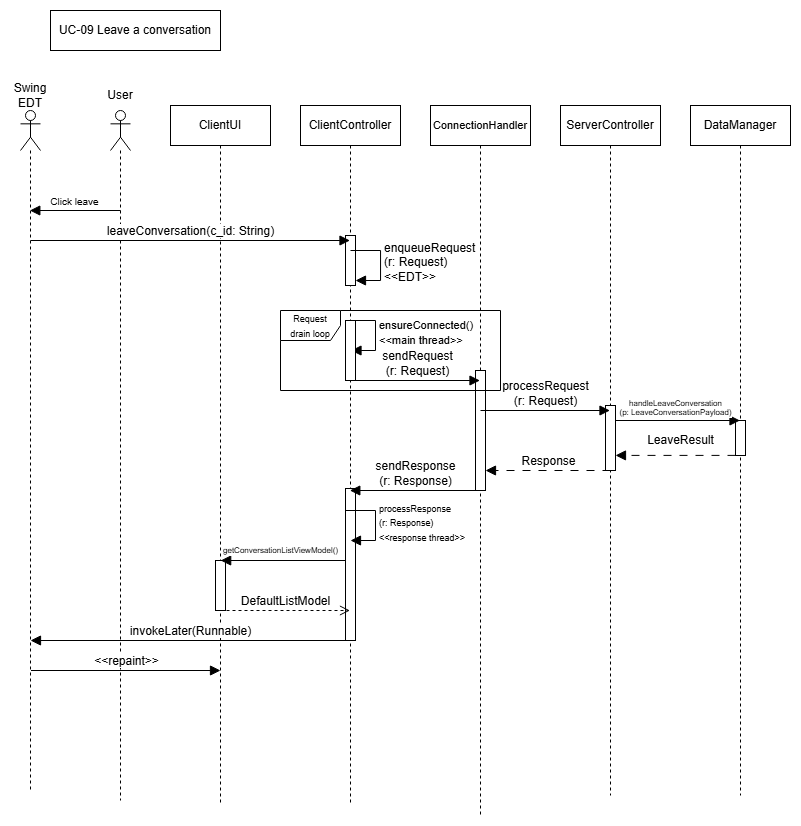

The diagram above was exported from draw.io. Its source (the exported page's mxGraphModel, read from the mxfile embedded in the PNG):
<mxGraphModel dx="1663" dy="2084" grid="1" gridSize="10" guides="1" tooltips="1" connect="1" arrows="1" fold="1" page="1" pageScale="1" pageWidth="850" pageHeight="1100" math="0" shadow="0">
  <root>
    <mxCell id="0" />
    <mxCell id="1" parent="0" />
    <mxCell id="77RYi0d63agoKHJUtg8x-1" parent="1" style="shape=umlLifeline;perimeter=lifelinePerimeter;whiteSpace=wrap;html=1;container=1;dropTarget=0;collapsible=0;recursiveResize=0;outlineConnect=0;portConstraint=eastwest;newEdgeStyle={&quot;curved&quot;:0,&quot;rounded&quot;:0};participant=umlActor;size=40;" value="" vertex="1">
      <mxGeometry height="690" width="20" x="80" y="-980" as="geometry" />
    </mxCell>
    <mxCell id="77RYi0d63agoKHJUtg8x-2" parent="1" style="shape=umlLifeline;perimeter=lifelinePerimeter;whiteSpace=wrap;html=1;container=1;dropTarget=0;collapsible=0;recursiveResize=0;outlineConnect=0;portConstraint=eastwest;newEdgeStyle={&quot;curved&quot;:0,&quot;rounded&quot;:0};" value="ClientUI" vertex="1">
      <mxGeometry height="700" width="100" x="140" y="-985" as="geometry" />
    </mxCell>
    <mxCell id="QMA4XuyCzuSQMxs3IK8t-1" parent="77RYi0d63agoKHJUtg8x-2" style="html=1;points=[[0,0,0,0,5],[0,1,0,0,-5],[1,0,0,0,5],[1,1,0,0,-5]];perimeter=orthogonalPerimeter;outlineConnect=0;targetShapes=umlLifeline;portConstraint=eastwest;newEdgeStyle={&quot;curved&quot;:0,&quot;rounded&quot;:0};" value="" vertex="1">
      <mxGeometry height="50" width="10" x="45" y="455" as="geometry" />
    </mxCell>
    <mxCell id="77RYi0d63agoKHJUtg8x-4" parent="1" style="shape=umlLifeline;perimeter=lifelinePerimeter;whiteSpace=wrap;html=1;container=1;dropTarget=0;collapsible=0;recursiveResize=0;outlineConnect=0;portConstraint=eastwest;newEdgeStyle={&quot;curved&quot;:0,&quot;rounded&quot;:0};" value="ClientController" vertex="1">
      <mxGeometry height="700" width="100" x="270" y="-985" as="geometry" />
    </mxCell>
    <mxCell id="LmZbWUpRrkqa3ihQ6bAQ-1" parent="77RYi0d63agoKHJUtg8x-4" style="html=1;points=[[0,0,0,0,5],[0,1,0,0,-5],[1,0,0,0,5],[1,1,0,0,-5]];perimeter=orthogonalPerimeter;outlineConnect=0;targetShapes=umlLifeline;portConstraint=eastwest;newEdgeStyle={&quot;curved&quot;:0,&quot;rounded&quot;:0};" value="" vertex="1">
      <mxGeometry height="50" width="10" x="45" y="130" as="geometry" />
    </mxCell>
    <mxCell id="LmZbWUpRrkqa3ihQ6bAQ-2" edge="1" parent="77RYi0d63agoKHJUtg8x-4" style="html=1;align=left;spacingLeft=2;endArrow=block;rounded=0;edgeStyle=orthogonalEdgeStyle;curved=0;rounded=0;fontSize=12;startSize=8;endSize=8;" target="LmZbWUpRrkqa3ihQ6bAQ-1" value="enqueueRequest&lt;div&gt;(r: Request)&lt;/div&gt;&lt;div&gt;&amp;lt;&amp;lt;EDT&amp;gt;&amp;gt;&lt;/div&gt;">
      <mxGeometry relative="1" as="geometry">
        <Array as="points">
          <mxPoint x="80" y="175" />
        </Array>
        <mxPoint x="50" y="145" as="sourcePoint" />
      </mxGeometry>
    </mxCell>
    <mxCell id="E14vhZxOZKnsDmUefz2b-8" parent="77RYi0d63agoKHJUtg8x-4" style="html=1;outlineConnect=0;targetShapes=umlLifeline;portConstraint=eastwest;newEdgeStyle={&quot;curved&quot;:0,&quot;rounded&quot;:0};points=[[0,0,0,0,5],[0,1,0,0,-5],[1,0,0,0,5],[1,1,0,0,-5]];perimeter=orthogonalPerimeter;" value="" vertex="1">
      <mxGeometry height="152" width="10" x="45" y="383" as="geometry" />
    </mxCell>
    <mxCell id="E14vhZxOZKnsDmUefz2b-12" edge="1" parent="77RYi0d63agoKHJUtg8x-4" style="html=1;align=left;spacingLeft=2;endArrow=block;rounded=0;edgeStyle=orthogonalEdgeStyle;curved=0;rounded=0;fontSize=12;startSize=8;endSize=8;" value="&lt;font style=&quot;font-size: 9px;&quot;&gt;processResponse&lt;/font&gt;&lt;div&gt;&lt;font style=&quot;font-size: 9px;&quot;&gt;(r: Response)&lt;/font&gt;&lt;/div&gt;&lt;div&gt;&lt;font style=&quot;font-size: 9px;&quot;&gt;&amp;lt;&amp;lt;response thread&amp;gt;&amp;gt;&lt;/font&gt;&lt;/div&gt;">
      <mxGeometry relative="1" as="geometry">
        <Array as="points">
          <mxPoint x="75" y="435" />
        </Array>
        <mxPoint x="45" y="405" as="sourcePoint" />
        <mxPoint x="50" y="435" as="targetPoint" />
      </mxGeometry>
    </mxCell>
    <mxCell id="77RYi0d63agoKHJUtg8x-6" parent="1" style="shape=umlLifeline;perimeter=lifelinePerimeter;whiteSpace=wrap;html=1;container=1;dropTarget=0;collapsible=0;recursiveResize=0;outlineConnect=0;portConstraint=eastwest;newEdgeStyle={&quot;curved&quot;:0,&quot;rounded&quot;:0};size=40;" value="&lt;font style=&quot;font-size: 11px;&quot;&gt;ConnectionHandler&lt;/font&gt;" vertex="1">
      <mxGeometry height="710" width="100" x="400" y="-985" as="geometry" />
    </mxCell>
    <mxCell id="77RYi0d63agoKHJUtg8x-8" parent="1" style="shape=umlLifeline;perimeter=lifelinePerimeter;whiteSpace=wrap;html=1;container=1;dropTarget=0;collapsible=0;recursiveResize=0;outlineConnect=0;portConstraint=eastwest;newEdgeStyle={&quot;curved&quot;:0,&quot;rounded&quot;:0};" value="ServerController" vertex="1">
      <mxGeometry height="690" width="100" x="530" y="-985" as="geometry" />
    </mxCell>
    <mxCell id="77RYi0d63agoKHJUtg8x-10" parent="1" style="shape=umlLifeline;perimeter=lifelinePerimeter;whiteSpace=wrap;html=1;container=1;dropTarget=0;collapsible=0;recursiveResize=0;outlineConnect=0;portConstraint=eastwest;newEdgeStyle={&quot;curved&quot;:0,&quot;rounded&quot;:0};" value="DataManager" vertex="1">
      <mxGeometry height="690" width="100" x="660" y="-985" as="geometry" />
    </mxCell>
    <mxCell id="E14vhZxOZKnsDmUefz2b-4" parent="77RYi0d63agoKHJUtg8x-10" style="html=1;points=[[0,0,0,0,5],[0,1,0,0,-5],[1,0,0,0,5],[1,1,0,0,-5]];perimeter=orthogonalPerimeter;outlineConnect=0;targetShapes=umlLifeline;portConstraint=eastwest;newEdgeStyle={&quot;curved&quot;:0,&quot;rounded&quot;:0};" value="" vertex="1">
      <mxGeometry height="35" width="10" x="45" y="315" as="geometry" />
    </mxCell>
    <mxCell id="77RYi0d63agoKHJUtg8x-16" parent="1" style="rounded=0;whiteSpace=wrap;html=1;" value="UC-09&amp;nbsp;&lt;span style=&quot;font-size:12pt;font-family:'Times New Roman',serif;color:#000000;background-color:transparent;font-weight:400;font-style:normal;font-variant:normal;text-decoration:none;vertical-align:baseline;white-space:pre;white-space:pre-wrap;&quot; id=&quot;docs-internal-guid-3d4e95d4-7fff-9ad8-9950-75fbc147c2df&quot;&gt;&amp;nbsp;Leave a Conversation&lt;/span&gt;" vertex="1">
      <mxGeometry height="40" width="150" x="40" y="-1080" as="geometry" />
    </mxCell>
    <mxCell id="77RYi0d63agoKHJUtg8x-17" parent="1" style="rounded=0;whiteSpace=wrap;html=1;" value="UC-09 Leave a conversation" vertex="1">
      <mxGeometry height="40" width="170" x="20" y="-1080" as="geometry" />
    </mxCell>
    <mxCell id="77RYi0d63agoKHJUtg8x-26" edge="1" parent="1" style="html=1;verticalAlign=bottom;endArrow=block;curved=0;rounded=0;fontSize=12;startSize=8;endSize=8;" target="nR-qCPlnIjaaH_7wP1bU-1" value="&lt;span style=&quot;font-size: 10px;&quot;&gt;Click leave&lt;/span&gt;">
      <mxGeometry relative="1" width="80" x="-0.0002" as="geometry">
        <mxPoint as="offset" />
        <mxPoint x="90" y="-880" as="sourcePoint" />
        <mxPoint x="194.5" y="-880.34" as="targetPoint" />
      </mxGeometry>
    </mxCell>
    <mxCell id="nR-qCPlnIjaaH_7wP1bU-1" parent="1" style="shape=umlLifeline;perimeter=lifelinePerimeter;whiteSpace=wrap;html=1;container=1;dropTarget=0;collapsible=0;recursiveResize=0;outlineConnect=0;portConstraint=eastwest;newEdgeStyle={&quot;curved&quot;:0,&quot;rounded&quot;:0};participant=umlActor;" value="" vertex="1">
      <mxGeometry height="680" width="20" x="-10" y="-980" as="geometry" />
    </mxCell>
    <mxCell id="vNmAQKdypWrp-ufAY8Do-1" edge="1" parent="1" style="html=1;verticalAlign=bottom;endArrow=block;curved=0;rounded=0;fontSize=12;startSize=8;endSize=8;" target="77RYi0d63agoKHJUtg8x-4" value="leaveConversation(c_id: String)">
      <mxGeometry relative="1" width="80" as="geometry">
        <mxPoint y="-850" as="sourcePoint" />
        <mxPoint x="80" y="-850" as="targetPoint" />
      </mxGeometry>
    </mxCell>
    <mxCell id="ZMKHK6Eu9x6lBdf3hX0c-1" edge="1" parent="1" style="html=1;align=left;spacingLeft=2;endArrow=block;rounded=0;edgeStyle=orthogonalEdgeStyle;curved=0;rounded=0;fontSize=12;startSize=8;endSize=8;" value="&lt;font style=&quot;font-size: 11px;&quot;&gt;ensureConnected()&lt;/font&gt;&lt;div&gt;&lt;font style=&quot;font-size: 11px;&quot;&gt;&amp;lt;&amp;lt;main thread&amp;gt;&amp;gt;&lt;/font&gt;&lt;/div&gt;">
      <mxGeometry relative="1" x="-0.0034" as="geometry">
        <mxPoint as="offset" />
        <Array as="points">
          <mxPoint x="345" y="-740" />
        </Array>
        <mxPoint x="315" y="-770" as="sourcePoint" />
        <mxPoint x="320.5" y="-740" as="targetPoint" />
      </mxGeometry>
    </mxCell>
    <mxCell id="ZMKHK6Eu9x6lBdf3hX0c-3" parent="1" style="html=1;points=[[0,0,0,0,5],[0,1,0,0,-5],[1,0,0,0,5],[1,1,0,0,-5]];perimeter=orthogonalPerimeter;outlineConnect=0;targetShapes=umlLifeline;portConstraint=eastwest;newEdgeStyle={&quot;curved&quot;:0,&quot;rounded&quot;:0};" value="" vertex="1">
      <mxGeometry height="60" width="10" x="315" y="-770" as="geometry" />
    </mxCell>
    <mxCell id="8RzuadA1TAk4-09bqH4E-1" parent="1" style="text;html=1;whiteSpace=wrap;strokeColor=none;fillColor=none;align=center;verticalAlign=middle;rounded=0;" value="Swing EDT" vertex="1">
      <mxGeometry height="30" width="40" x="-20" y="-1010" as="geometry" />
    </mxCell>
    <mxCell id="8RzuadA1TAk4-09bqH4E-2" parent="1" style="text;html=1;whiteSpace=wrap;strokeColor=none;fillColor=none;align=center;verticalAlign=middle;rounded=0;" value="User" vertex="1">
      <mxGeometry height="30" width="60" x="60" y="-1010" as="geometry" />
    </mxCell>
    <mxCell id="E14vhZxOZKnsDmUefz2b-1" parent="1" style="html=1;points=[[0,0,0,0,5],[0,1,0,0,-5],[1,0,0,0,5],[1,1,0,0,-5]];perimeter=orthogonalPerimeter;outlineConnect=0;targetShapes=umlLifeline;portConstraint=eastwest;newEdgeStyle={&quot;curved&quot;:0,&quot;rounded&quot;:0};" value="" vertex="1">
      <mxGeometry height="120" width="10" x="445" y="-720" as="geometry" />
    </mxCell>
    <mxCell id="E14vhZxOZKnsDmUefz2b-5" edge="1" parent="1" style="html=1;verticalAlign=bottom;endArrow=block;curved=0;rounded=0;fontSize=8;startSize=8;endSize=8;" target="77RYi0d63agoKHJUtg8x-10" value="handleLeaveConversation&lt;div&gt;(p: LeaveConversationPayload)&lt;/div&gt;">
      <mxGeometry relative="1" width="80" as="geometry">
        <mxPoint x="580" y="-670" as="sourcePoint" />
        <mxPoint x="660" y="-670" as="targetPoint" />
      </mxGeometry>
    </mxCell>
    <mxCell id="ZMKHK6Eu9x6lBdf3hX0c-2" parent="1" style="shape=umlFrame;whiteSpace=wrap;html=1;pointerEvents=0;" value="&lt;font style=&quot;font-size: 9px;&quot;&gt;Request&lt;/font&gt;&lt;div&gt;&lt;font style=&quot;font-size: 9px;&quot;&gt;drain loop&lt;/font&gt;&lt;/div&gt;" vertex="1">
      <mxGeometry height="80" width="220" x="250" y="-780" as="geometry" />
    </mxCell>
    <mxCell id="ZMKHK6Eu9x6lBdf3hX0c-4" edge="1" parent="1" style="html=1;verticalAlign=bottom;endArrow=block;curved=0;rounded=0;fontSize=12;startSize=8;endSize=8;exitX=1;exitY=1;exitDx=0;exitDy=-5;exitPerimeter=0;" value="sendRequest&lt;div&gt;(r: Request)&lt;/div&gt;">
      <mxGeometry relative="1" width="80" x="0.004" as="geometry">
        <mxPoint as="offset" />
        <mxPoint x="325" y="-710" as="sourcePoint" />
        <mxPoint x="449.49999999999955" y="-710" as="targetPoint" />
      </mxGeometry>
    </mxCell>
    <mxCell id="2pHTVo07CsyoG3adYDrS-1" edge="1" parent="1" style="html=1;verticalAlign=bottom;endArrow=block;curved=0;rounded=0;fontSize=12;startSize=8;endSize=8;dashed=1;dashPattern=8 8;" value="Response">
      <mxGeometry relative="1" width="80" x="-0.0037" as="geometry">
        <mxPoint as="offset" />
        <mxPoint x="580" y="-620" as="sourcePoint" />
        <mxPoint x="455" y="-620" as="targetPoint" />
      </mxGeometry>
    </mxCell>
    <mxCell id="2pHTVo07CsyoG3adYDrS-2" edge="1" parent="1" style="html=1;verticalAlign=bottom;endArrow=block;curved=0;rounded=0;fontSize=12;startSize=8;endSize=8;dashed=1;dashPattern=8 8;" value="">
      <mxGeometry relative="1" width="80" x="0.0057" as="geometry">
        <mxPoint as="offset" />
        <mxPoint x="704.9999999999998" y="-635.1" as="sourcePoint" />
        <mxPoint x="584.9999999999998" y="-635.1" as="targetPoint" />
      </mxGeometry>
    </mxCell>
    <mxCell id="2pHTVo07CsyoG3adYDrS-3" connectable="0" parent="2pHTVo07CsyoG3adYDrS-2" style="edgeLabel;html=1;align=center;verticalAlign=middle;resizable=0;points=[];fontSize=12;" value="LeaveResult" vertex="1">
      <mxGeometry relative="1" x="0.0365" as="geometry">
        <mxPoint x="7" y="-15" as="offset" />
      </mxGeometry>
    </mxCell>
    <mxCell id="E14vhZxOZKnsDmUefz2b-3" parent="1" style="html=1;points=[[0,0,0,0,5],[0,1,0,0,-5],[1,0,0,0,5],[1,1,0,0,-5]];perimeter=orthogonalPerimeter;outlineConnect=0;targetShapes=umlLifeline;portConstraint=eastwest;newEdgeStyle={&quot;curved&quot;:0,&quot;rounded&quot;:0};" value="" vertex="1">
      <mxGeometry height="65" width="10" x="575" y="-685" as="geometry" />
    </mxCell>
    <mxCell id="E14vhZxOZKnsDmUefz2b-2" edge="1" parent="1" style="html=1;verticalAlign=bottom;endArrow=block;curved=0;rounded=0;fontSize=12;startSize=8;endSize=8;" target="77RYi0d63agoKHJUtg8x-8" value="processRequest&lt;div&gt;(r: Request)&lt;/div&gt;">
      <mxGeometry relative="1" width="80" as="geometry">
        <mxPoint x="450" y="-680" as="sourcePoint" />
        <mxPoint x="530" y="-680" as="targetPoint" />
      </mxGeometry>
    </mxCell>
    <mxCell id="E14vhZxOZKnsDmUefz2b-7" edge="1" parent="1" style="html=1;verticalAlign=bottom;endArrow=block;curved=0;rounded=0;fontSize=12;startSize=8;endSize=8;" target="77RYi0d63agoKHJUtg8x-4" value="sendResponse&lt;div&gt;(r: Response)&lt;/div&gt;">
      <mxGeometry relative="1" width="80" x="-0.0057" as="geometry">
        <mxPoint as="offset" />
        <mxPoint x="450" y="-600" as="sourcePoint" />
        <mxPoint x="530" y="-600" as="targetPoint" />
      </mxGeometry>
    </mxCell>
    <mxCell id="E14vhZxOZKnsDmUefz2b-13" edge="1" parent="1" style="html=1;verticalAlign=bottom;endArrow=block;curved=0;rounded=0;fontSize=12;startSize=8;endSize=8;" value="&lt;font style=&quot;font-size: 8px;&quot;&gt;&lt;font style=&quot;&quot;&gt;getConversationListViewModel()&lt;/font&gt;&lt;br&gt;&lt;/font&gt;">
      <mxGeometry relative="1" width="80" x="0.0375" y="-2" as="geometry">
        <mxPoint as="offset" />
        <mxPoint x="315" y="-530" as="sourcePoint" />
        <mxPoint x="190.17857142857133" y="-530" as="targetPoint" />
      </mxGeometry>
    </mxCell>
    <mxCell id="E14vhZxOZKnsDmUefz2b-14" edge="1" parent="1" style="html=1;verticalAlign=bottom;endArrow=open;dashed=1;endSize=8;curved=0;rounded=0;fontSize=12;" value="DefaultListModel">
      <mxGeometry relative="1" as="geometry">
        <mxPoint x="190" y="-480" as="sourcePoint" />
        <mxPoint x="319.5" y="-480" as="targetPoint" />
      </mxGeometry>
    </mxCell>
    <mxCell id="E14vhZxOZKnsDmUefz2b-15" edge="1" parent="1" style="html=1;verticalAlign=bottom;endArrow=block;curved=0;rounded=0;fontSize=12;startSize=8;endSize=8;" value="invokeLater(Runnable)">
      <mxGeometry relative="1" width="80" as="geometry">
        <mxPoint x="320.07" y="-450" as="sourcePoint" />
        <mxPoint x="-0.0014285714286688678" y="-450" as="targetPoint" />
      </mxGeometry>
    </mxCell>
    <mxCell id="E14vhZxOZKnsDmUefz2b-16" edge="1" parent="1" style="html=1;verticalAlign=bottom;endArrow=block;curved=0;rounded=0;fontSize=12;startSize=8;endSize=8;" value="&amp;lt;&amp;lt;repaint&amp;gt;&amp;gt;">
      <mxGeometry relative="1" width="80" as="geometry">
        <mxPoint x="0.5" y="-420" as="sourcePoint" />
        <mxPoint x="190" y="-420" as="targetPoint" />
      </mxGeometry>
    </mxCell>
  </root>
</mxGraphModel>